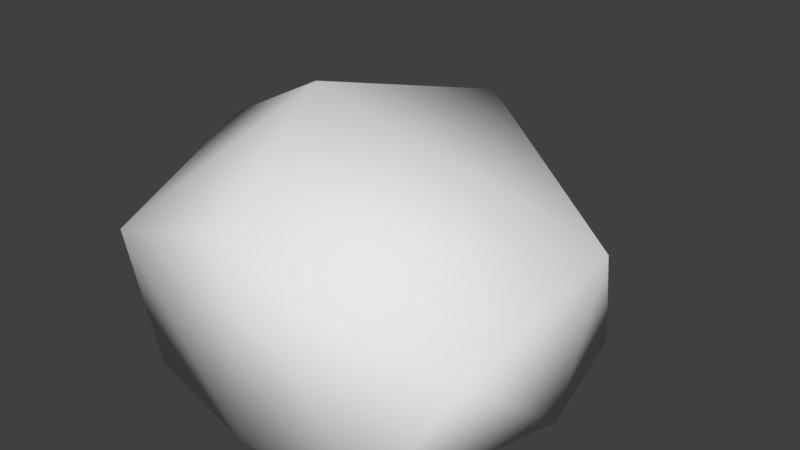 # Source: rock006.blend  (saved by Blender 2.78.0; exported with 4.5.12 LTS)
import bpy
from mathutils import Matrix  # noqa: F401  (used for matrix-valued properties, if any)

bpy.ops.wm.read_factory_settings(use_empty=True)
scene = bpy.context.scene
scene.name = 'Scene'

# ---- collections
col_collection_1 = bpy.data.collections.new('Collection 1'); scene.collection.children.link(col_collection_1)

# ---- materials (node trees are filled in below, after node groups)
mat_material = bpy.data.materials.new('Material')
mat_material.alpha_threshold = 0.0
mat_material.use_transparent_shadow = False
mat_material.roughness = 0.5
mat_material.line_color = (0.0, 0.0, 0.0, 1.0)

# ---- material node trees

# ---- world
world_world = bpy.data.worlds.new('World'); scene.world = world_world
world_world.color = (0.05088, 0.05088, 0.05088)
world_world.use_sun_shadow = False
world_world.sun_shadow_jitter_overblur = 0.0
world_world.cycles.sampling_method = 'MANUAL'

# ---- meshes
me_cube = bpy.data.meshes.new('Cube')
me_cube.from_pydata([(0.4314, 1.082, 0.187), (1.0, -0.7402, 0.5891), (-0.6946, -1.0, 0.8186), (-1.0, 0.7016, 0.5086), (0.8309, 0.7362, 0.0), (0.7236, -1.0, 0.0), (-0.7334, -0.8226, 0.0), (-0.3575, 1.0, 0.0), (1.101, 0.1552, 0.8293), (-0.05635, 0.9279, 1.081), (-5.364e-07, -1.0, 1.0), (-1.0, 1.788e-07, 1.0), (2.384e-07, 1.0, 0.0), (-1.0, 2.384e-07, 0.0), (-2.98e-07, -1.0, 0.0), (1.0, -2.98e-07, 0.0), (-0.3334, -0.09958, 1.346)], [], [(16, 11, 2, 10), (15, 8, 1, 5), (14, 10, 2, 6), (13, 11, 3, 7), (9, 12, 7, 3), (0, 12, 9), (6, 2, 11, 13), (5, 1, 10, 14), (4, 0, 8, 15), (8, 16, 10, 1), (9, 8, 0), (9, 3, 11, 16), (9, 16, 8), (7, 12, 4, 15, 5, 14, 6, 13), (0, 4, 12)])
me_cube.polygons.foreach_set('use_smooth', [True] * 15)
me_cube.materials.append(mat_material)
me_cube.use_remesh_preserve_volume = False
me_cube.use_remesh_preserve_attributes = False
me_cube.use_mirror_vertex_groups = False
me_cube.update()

# ---- objects
ob_cube = bpy.data.objects.new('Cube', me_cube)

# ---- transforms, parenting, visibility, modifiers, constraints
ob_cube.location = (0.0, 0.0, 0.0)
ob_cube.lock_rotations_4d = False
ob_cube.empty_display_type = 'ARROWS'
ob_cube.lineart.crease_threshold = 0.0

# ---- collection membership
col_collection_1.objects.link(ob_cube)

# ---- scene / render settings (as saved in the file)
scene.frame_start = 1; scene.frame_end = 250; scene.frame_set(1)
scene.render.engine = 'BLENDER_EEVEE_NEXT'
scene.render.resolution_percentage = 50
scene.render.dither_intensity = 0.0
scene.cycles.use_denoising = False
scene.cycles.samples = 128
scene.cycles.sampling_pattern = 'TABULATED_SOBOL'
scene.cycles.light_sampling_threshold = 0.0
scene.cycles.use_adaptive_sampling = False
scene.cycles.use_light_tree = False
scene.cycles.blur_glossy = 0.0
scene.cycles.sample_clamp_indirect = 0.0
scene.view_settings.view_transform = 'Standard'
bpy.context.view_layer.update()

# ---- added for rendering (the .blend has no active camera and no usable light): camera, sun
cam_auto = bpy.data.cameras.new('AutoCamera')
cam_auto.lens = 50.0
cam_auto.sensor_width = 36.0
cam_auto.clip_end = 1000.0
ob_auto_camera = bpy.data.objects.new('AutoCamera', cam_auto)
scene.collection.objects.link(ob_auto_camera)
ob_auto_camera.location = (3.05748, -3.56731, 3.07879)
ob_auto_camera.rotation_euler = (1.09748, -7.21219e-08, 0.694738)
scene.camera = ob_auto_camera
light_auto_sun = bpy.data.lights.new('AutoSun', 'SUN')
light_auto_sun.energy = 3.0
light_auto_sun.angle = 0.0523599
ob_auto_sun = bpy.data.objects.new('AutoSun', light_auto_sun)
scene.collection.objects.link(ob_auto_sun)
ob_auto_sun.rotation_euler = (0.872665, 0.174533, 0.523599)
bpy.context.view_layer.update()
